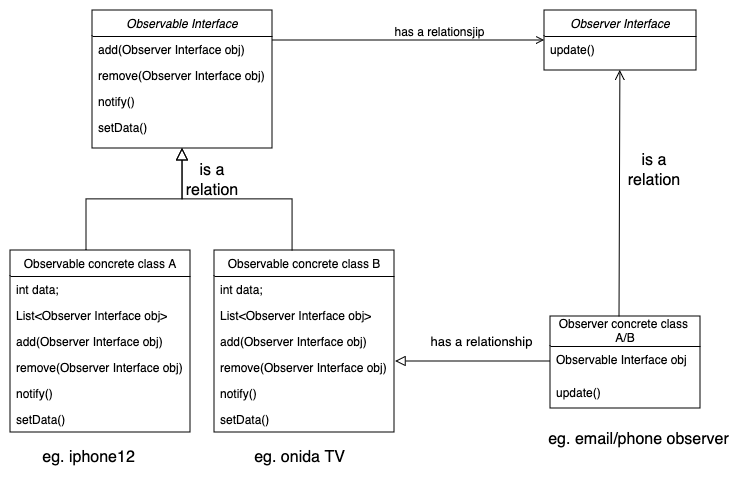

The diagram above was exported from draw.io. Its source (the exported page's mxGraphModel, read from the mxfile embedded in the PNG):
<mxGraphModel dx="1434" dy="819" grid="1" gridSize="6" guides="1" tooltips="1" connect="1" arrows="1" fold="1" page="1" pageScale="1" pageWidth="827" pageHeight="1169" math="0" shadow="0">
  <root>
    <mxCell id="WIyWlLk6GJQsqaUBKTNV-0" />
    <mxCell id="WIyWlLk6GJQsqaUBKTNV-1" parent="WIyWlLk6GJQsqaUBKTNV-0" />
    <mxCell id="zkfFHV4jXpPFQw0GAbJ--0" value="Observable Interface" style="swimlane;fontStyle=2;align=center;verticalAlign=top;childLayout=stackLayout;horizontal=1;startSize=26;horizontalStack=0;resizeParent=1;resizeLast=0;collapsible=1;marginBottom=0;rounded=0;shadow=0;strokeWidth=1;" parent="WIyWlLk6GJQsqaUBKTNV-1" vertex="1">
      <mxGeometry x="250" y="120" width="180" height="138" as="geometry">
        <mxRectangle x="230" y="140" width="160" height="26" as="alternateBounds" />
      </mxGeometry>
    </mxCell>
    <mxCell id="zkfFHV4jXpPFQw0GAbJ--1" value="add(Observer Interface obj)" style="text;align=left;verticalAlign=top;spacingLeft=4;spacingRight=4;overflow=hidden;rotatable=0;points=[[0,0.5],[1,0.5]];portConstraint=eastwest;" parent="zkfFHV4jXpPFQw0GAbJ--0" vertex="1">
      <mxGeometry y="26" width="180" height="26" as="geometry" />
    </mxCell>
    <mxCell id="zkfFHV4jXpPFQw0GAbJ--2" value="remove(Observer Interface obj)" style="text;align=left;verticalAlign=top;spacingLeft=4;spacingRight=4;overflow=hidden;rotatable=0;points=[[0,0.5],[1,0.5]];portConstraint=eastwest;rounded=0;shadow=0;html=0;" parent="zkfFHV4jXpPFQw0GAbJ--0" vertex="1">
      <mxGeometry y="52" width="180" height="26" as="geometry" />
    </mxCell>
    <mxCell id="zkfFHV4jXpPFQw0GAbJ--3" value="notify()" style="text;align=left;verticalAlign=top;spacingLeft=4;spacingRight=4;overflow=hidden;rotatable=0;points=[[0,0.5],[1,0.5]];portConstraint=eastwest;rounded=0;shadow=0;html=0;" parent="zkfFHV4jXpPFQw0GAbJ--0" vertex="1">
      <mxGeometry y="78" width="180" height="26" as="geometry" />
    </mxCell>
    <mxCell id="zkfFHV4jXpPFQw0GAbJ--5" value="setData()" style="text;align=left;verticalAlign=top;spacingLeft=4;spacingRight=4;overflow=hidden;rotatable=0;points=[[0,0.5],[1,0.5]];portConstraint=eastwest;" parent="zkfFHV4jXpPFQw0GAbJ--0" vertex="1">
      <mxGeometry y="104" width="180" height="26" as="geometry" />
    </mxCell>
    <mxCell id="zkfFHV4jXpPFQw0GAbJ--12" value="" style="endArrow=block;endSize=10;endFill=0;shadow=0;strokeWidth=1;rounded=0;curved=0;edgeStyle=elbowEdgeStyle;elbow=vertical;exitX=0.422;exitY=0;exitDx=0;exitDy=0;exitPerimeter=0;verticalAlign=middle;" parent="WIyWlLk6GJQsqaUBKTNV-1" source="zkfFHV4jXpPFQw0GAbJ--6" target="zkfFHV4jXpPFQw0GAbJ--0" edge="1">
      <mxGeometry width="160" relative="1" as="geometry">
        <mxPoint x="320" y="203" as="sourcePoint" />
        <mxPoint x="320" y="203" as="targetPoint" />
      </mxGeometry>
    </mxCell>
    <mxCell id="zkfFHV4jXpPFQw0GAbJ--16" value="" style="endArrow=block;endSize=10;endFill=0;shadow=0;strokeWidth=1;rounded=0;curved=0;edgeStyle=elbowEdgeStyle;elbow=vertical;exitX=0.313;exitY=0.007;exitDx=0;exitDy=0;exitPerimeter=0;" parent="WIyWlLk6GJQsqaUBKTNV-1" target="zkfFHV4jXpPFQw0GAbJ--0" edge="1">
      <mxGeometry width="160" relative="1" as="geometry">
        <mxPoint x="450.0799999999999" y="360.9659999999999" as="sourcePoint" />
        <mxPoint x="430" y="271" as="targetPoint" />
      </mxGeometry>
    </mxCell>
    <mxCell id="zkfFHV4jXpPFQw0GAbJ--17" value="Observer Interface" style="swimlane;fontStyle=2;align=center;verticalAlign=top;childLayout=stackLayout;horizontal=1;startSize=26;horizontalStack=0;resizeParent=1;resizeLast=0;collapsible=1;marginBottom=0;rounded=0;shadow=0;strokeWidth=1;" parent="WIyWlLk6GJQsqaUBKTNV-1" vertex="1">
      <mxGeometry x="702" y="120" width="152" height="60" as="geometry">
        <mxRectangle x="550" y="140" width="160" height="26" as="alternateBounds" />
      </mxGeometry>
    </mxCell>
    <mxCell id="zkfFHV4jXpPFQw0GAbJ--18" value="update()" style="text;align=left;verticalAlign=top;spacingLeft=4;spacingRight=4;overflow=hidden;rotatable=0;points=[[0,0.5],[1,0.5]];portConstraint=eastwest;" parent="zkfFHV4jXpPFQw0GAbJ--17" vertex="1">
      <mxGeometry y="26" width="152" height="26" as="geometry" />
    </mxCell>
    <mxCell id="zkfFHV4jXpPFQw0GAbJ--26" value="" style="endArrow=open;shadow=0;strokeWidth=1;rounded=0;curved=0;endFill=1;edgeStyle=elbowEdgeStyle;elbow=vertical;strokeColor=default;" parent="WIyWlLk6GJQsqaUBKTNV-1" source="zkfFHV4jXpPFQw0GAbJ--0" target="zkfFHV4jXpPFQw0GAbJ--17" edge="1">
      <mxGeometry x="0.5" y="41" relative="1" as="geometry">
        <mxPoint x="500" y="192" as="sourcePoint" />
        <mxPoint x="660" y="192" as="targetPoint" />
        <mxPoint x="-40" y="32" as="offset" />
      </mxGeometry>
    </mxCell>
    <mxCell id="zkfFHV4jXpPFQw0GAbJ--29" value="has a relationsjip" style="text;html=1;resizable=0;points=[];;align=center;verticalAlign=middle;labelBackgroundColor=none;rounded=0;shadow=0;strokeWidth=1;fontSize=12;" parent="zkfFHV4jXpPFQw0GAbJ--26" vertex="1" connectable="0">
      <mxGeometry x="0.5" y="49" relative="1" as="geometry">
        <mxPoint x="-38" y="40" as="offset" />
      </mxGeometry>
    </mxCell>
    <mxCell id="W07AJph_Z8ZGjVdOTgJ5-69" value="is a relation" style="text;html=1;align=center;verticalAlign=middle;whiteSpace=wrap;rounded=0;fontSize=16;" parent="WIyWlLk6GJQsqaUBKTNV-1" vertex="1">
      <mxGeometry x="350" y="280" width="40" height="20" as="geometry" />
    </mxCell>
    <mxCell id="W07AJph_Z8ZGjVdOTgJ5-136" style="edgeStyle=none;curved=1;rounded=0;orthogonalLoop=1;jettySize=auto;html=1;fontSize=12;startSize=8;endSize=8;endArrow=open;endFill=0;exitX=0.46;exitY=0.016;exitDx=0;exitDy=0;exitPerimeter=0;" parent="WIyWlLk6GJQsqaUBKTNV-1" source="W07AJph_Z8ZGjVdOTgJ5-132" target="zkfFHV4jXpPFQw0GAbJ--17" edge="1">
      <mxGeometry relative="1" as="geometry">
        <mxPoint x="702" y="216" as="sourcePoint" />
      </mxGeometry>
    </mxCell>
    <mxCell id="W07AJph_Z8ZGjVdOTgJ5-132" value="&lt;div&gt;Observer concrete class&amp;nbsp;&lt;/div&gt;&lt;div&gt;A/B&lt;/div&gt;" style="swimlane;fontStyle=0;childLayout=stackLayout;horizontal=1;startSize=30;horizontalStack=0;resizeParent=1;resizeParentMax=0;resizeLast=0;collapsible=1;marginBottom=0;whiteSpace=wrap;html=1;" parent="WIyWlLk6GJQsqaUBKTNV-1" vertex="1">
      <mxGeometry x="708" y="426" width="150" height="92" as="geometry" />
    </mxCell>
    <mxCell id="W07AJph_Z8ZGjVdOTgJ5-159" style="edgeStyle=none;curved=1;rounded=0;orthogonalLoop=1;jettySize=auto;html=1;fontSize=12;startSize=8;endSize=8;endArrow=block;endFill=0;entryX=1.006;entryY=0.269;entryDx=0;entryDy=0;entryPerimeter=0;" parent="W07AJph_Z8ZGjVdOTgJ5-132" target="W07AJph_Z8ZGjVdOTgJ5-154" edge="1">
      <mxGeometry relative="1" as="geometry">
        <mxPoint x="-150" y="48" as="targetPoint" />
        <mxPoint y="45" as="sourcePoint" />
        <Array as="points">
          <mxPoint x="-70" y="45" />
        </Array>
      </mxGeometry>
    </mxCell>
    <mxCell id="W07AJph_Z8ZGjVdOTgJ5-158" value="Observable Interface obj" style="text;strokeColor=none;fillColor=none;align=left;verticalAlign=top;spacingLeft=4;spacingRight=4;overflow=hidden;rotatable=0;points=[[0,0.5],[1,0.5]];portConstraint=eastwest;whiteSpace=wrap;html=1;" parent="W07AJph_Z8ZGjVdOTgJ5-132" vertex="1">
      <mxGeometry y="30" width="150" height="32" as="geometry" />
    </mxCell>
    <mxCell id="W07AJph_Z8ZGjVdOTgJ5-133" value="update()" style="text;strokeColor=none;fillColor=none;align=left;verticalAlign=middle;spacingLeft=4;spacingRight=4;overflow=hidden;points=[[0,0.5],[1,0.5]];portConstraint=eastwest;rotatable=0;whiteSpace=wrap;html=1;" parent="W07AJph_Z8ZGjVdOTgJ5-132" vertex="1">
      <mxGeometry y="62" width="150" height="30" as="geometry" />
    </mxCell>
    <mxCell id="W07AJph_Z8ZGjVdOTgJ5-138" value="eg. iphone12" style="text;html=1;align=center;verticalAlign=middle;resizable=0;points=[];autosize=1;strokeColor=none;fillColor=none;fontSize=16;" parent="WIyWlLk6GJQsqaUBKTNV-1" vertex="1">
      <mxGeometry x="186" y="552" width="120" height="30" as="geometry" />
    </mxCell>
    <mxCell id="W07AJph_Z8ZGjVdOTgJ5-139" value="eg. onida TV" style="text;html=1;align=center;verticalAlign=middle;resizable=0;points=[];autosize=1;strokeColor=none;fillColor=none;fontSize=16;" parent="WIyWlLk6GJQsqaUBKTNV-1" vertex="1">
      <mxGeometry x="402" y="552" width="110" height="30" as="geometry" />
    </mxCell>
    <mxCell id="W07AJph_Z8ZGjVdOTgJ5-140" value="eg. email/phone observer" style="text;html=1;align=center;verticalAlign=middle;resizable=0;points=[];autosize=1;strokeColor=none;fillColor=none;fontSize=16;" parent="WIyWlLk6GJQsqaUBKTNV-1" vertex="1">
      <mxGeometry x="696" y="534" width="200" height="30" as="geometry" />
    </mxCell>
    <mxCell id="zkfFHV4jXpPFQw0GAbJ--6" value="Observable concrete class A" style="swimlane;fontStyle=0;align=center;verticalAlign=top;childLayout=stackLayout;horizontal=1;startSize=26;horizontalStack=0;resizeParent=1;resizeLast=0;collapsible=1;marginBottom=0;rounded=0;shadow=0;strokeWidth=1;" parent="WIyWlLk6GJQsqaUBKTNV-1" vertex="1">
      <mxGeometry x="168" y="360" width="180" height="182" as="geometry">
        <mxRectangle x="60" y="360" width="160" height="26" as="alternateBounds" />
      </mxGeometry>
    </mxCell>
    <mxCell id="W07AJph_Z8ZGjVdOTgJ5-148" value="int data;" style="text;strokeColor=none;fillColor=none;align=left;verticalAlign=top;spacingLeft=4;spacingRight=4;overflow=hidden;rotatable=0;points=[[0,0.5],[1,0.5]];portConstraint=eastwest;whiteSpace=wrap;html=1;" parent="zkfFHV4jXpPFQw0GAbJ--6" vertex="1">
      <mxGeometry y="26" width="180" height="26" as="geometry" />
    </mxCell>
    <mxCell id="W07AJph_Z8ZGjVdOTgJ5-149" value="List&amp;lt;Observer Interface obj&amp;gt;" style="text;strokeColor=none;fillColor=none;align=left;verticalAlign=top;spacingLeft=4;spacingRight=4;overflow=hidden;rotatable=0;points=[[0,0.5],[1,0.5]];portConstraint=eastwest;whiteSpace=wrap;html=1;" parent="zkfFHV4jXpPFQw0GAbJ--6" vertex="1">
      <mxGeometry y="52" width="180" height="26" as="geometry" />
    </mxCell>
    <mxCell id="zkfFHV4jXpPFQw0GAbJ--7" value="add(Observer Interface obj)" style="text;align=left;verticalAlign=top;spacingLeft=4;spacingRight=4;overflow=hidden;rotatable=0;points=[[0,0.5],[1,0.5]];portConstraint=eastwest;" parent="zkfFHV4jXpPFQw0GAbJ--6" vertex="1">
      <mxGeometry y="78" width="180" height="26" as="geometry" />
    </mxCell>
    <mxCell id="zkfFHV4jXpPFQw0GAbJ--8" value="remove(Observer Interface obj)" style="text;align=left;verticalAlign=top;spacingLeft=4;spacingRight=4;overflow=hidden;rotatable=0;points=[[0,0.5],[1,0.5]];portConstraint=eastwest;rounded=0;shadow=0;html=0;" parent="zkfFHV4jXpPFQw0GAbJ--6" vertex="1">
      <mxGeometry y="104" width="180" height="26" as="geometry" />
    </mxCell>
    <mxCell id="zkfFHV4jXpPFQw0GAbJ--10" value="notify()" style="text;align=left;verticalAlign=top;spacingLeft=4;spacingRight=4;overflow=hidden;rotatable=0;points=[[0,0.5],[1,0.5]];portConstraint=eastwest;fontStyle=0" parent="zkfFHV4jXpPFQw0GAbJ--6" vertex="1">
      <mxGeometry y="130" width="180" height="26" as="geometry" />
    </mxCell>
    <mxCell id="zkfFHV4jXpPFQw0GAbJ--11" value="setData()" style="text;align=left;verticalAlign=top;spacingLeft=4;spacingRight=4;overflow=hidden;rotatable=0;points=[[0,0.5],[1,0.5]];portConstraint=eastwest;" parent="zkfFHV4jXpPFQw0GAbJ--6" vertex="1">
      <mxGeometry y="156" width="180" height="26" as="geometry" />
    </mxCell>
    <mxCell id="W07AJph_Z8ZGjVdOTgJ5-150" value="Observable concrete class B" style="swimlane;fontStyle=0;align=center;verticalAlign=top;childLayout=stackLayout;horizontal=1;startSize=26;horizontalStack=0;resizeParent=1;resizeLast=0;collapsible=1;marginBottom=0;rounded=0;shadow=0;strokeWidth=1;" parent="WIyWlLk6GJQsqaUBKTNV-1" vertex="1">
      <mxGeometry x="372" y="360" width="180" height="182" as="geometry">
        <mxRectangle x="60" y="360" width="160" height="26" as="alternateBounds" />
      </mxGeometry>
    </mxCell>
    <mxCell id="W07AJph_Z8ZGjVdOTgJ5-151" value="int data;" style="text;strokeColor=none;fillColor=none;align=left;verticalAlign=top;spacingLeft=4;spacingRight=4;overflow=hidden;rotatable=0;points=[[0,0.5],[1,0.5]];portConstraint=eastwest;whiteSpace=wrap;html=1;" parent="W07AJph_Z8ZGjVdOTgJ5-150" vertex="1">
      <mxGeometry y="26" width="180" height="26" as="geometry" />
    </mxCell>
    <mxCell id="W07AJph_Z8ZGjVdOTgJ5-152" value="List&amp;lt;Observer Interface obj&amp;gt;" style="text;strokeColor=none;fillColor=none;align=left;verticalAlign=top;spacingLeft=4;spacingRight=4;overflow=hidden;rotatable=0;points=[[0,0.5],[1,0.5]];portConstraint=eastwest;whiteSpace=wrap;html=1;" parent="W07AJph_Z8ZGjVdOTgJ5-150" vertex="1">
      <mxGeometry y="52" width="180" height="26" as="geometry" />
    </mxCell>
    <mxCell id="W07AJph_Z8ZGjVdOTgJ5-153" value="add(Observer Interface obj)" style="text;align=left;verticalAlign=top;spacingLeft=4;spacingRight=4;overflow=hidden;rotatable=0;points=[[0,0.5],[1,0.5]];portConstraint=eastwest;" parent="W07AJph_Z8ZGjVdOTgJ5-150" vertex="1">
      <mxGeometry y="78" width="180" height="26" as="geometry" />
    </mxCell>
    <mxCell id="W07AJph_Z8ZGjVdOTgJ5-154" value="remove(Observer Interface obj)" style="text;align=left;verticalAlign=top;spacingLeft=4;spacingRight=4;overflow=hidden;rotatable=0;points=[[0,0.5],[1,0.5]];portConstraint=eastwest;rounded=0;shadow=0;html=0;" parent="W07AJph_Z8ZGjVdOTgJ5-150" vertex="1">
      <mxGeometry y="104" width="180" height="26" as="geometry" />
    </mxCell>
    <mxCell id="W07AJph_Z8ZGjVdOTgJ5-155" value="notify()" style="text;align=left;verticalAlign=top;spacingLeft=4;spacingRight=4;overflow=hidden;rotatable=0;points=[[0,0.5],[1,0.5]];portConstraint=eastwest;fontStyle=0" parent="W07AJph_Z8ZGjVdOTgJ5-150" vertex="1">
      <mxGeometry y="130" width="180" height="26" as="geometry" />
    </mxCell>
    <mxCell id="W07AJph_Z8ZGjVdOTgJ5-156" value="setData()" style="text;align=left;verticalAlign=top;spacingLeft=4;spacingRight=4;overflow=hidden;rotatable=0;points=[[0,0.5],[1,0.5]];portConstraint=eastwest;" parent="W07AJph_Z8ZGjVdOTgJ5-150" vertex="1">
      <mxGeometry y="156" width="180" height="26" as="geometry" />
    </mxCell>
    <mxCell id="W07AJph_Z8ZGjVdOTgJ5-160" value="&lt;font style=&quot;font-size: 13px;&quot;&gt;has a relationship&lt;/font&gt;" style="text;html=1;align=center;verticalAlign=middle;resizable=0;points=[];autosize=1;strokeColor=none;fillColor=none;fontSize=16;strokeWidth=0;" parent="WIyWlLk6GJQsqaUBKTNV-1" vertex="1">
      <mxGeometry x="576" y="433" width="126" height="36" as="geometry" />
    </mxCell>
    <mxCell id="W07AJph_Z8ZGjVdOTgJ5-163" value="is a relation" style="text;html=1;align=center;verticalAlign=middle;whiteSpace=wrap;rounded=0;fontSize=16;" parent="WIyWlLk6GJQsqaUBKTNV-1" vertex="1">
      <mxGeometry x="792" y="270" width="40" height="20" as="geometry" />
    </mxCell>
  </root>
</mxGraphModel>